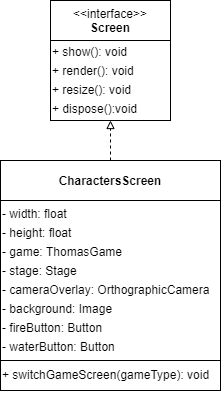

The diagram above was exported from draw.io. Its source (the exported page's mxGraphModel, read from the mxfile embedded in the PNG):
<mxGraphModel dx="865" dy="483" grid="1" gridSize="10" guides="1" tooltips="1" connect="1" arrows="1" fold="1" page="1" pageScale="1" pageWidth="1169" pageHeight="826" background="#ffffff" math="0" shadow="0">
  <root>
    <mxCell id="0" />
    <mxCell id="1" parent="0" />
    <mxCell id="2" value="&lt;p style=&quot;line-height: 160%&quot;&gt;+ show(): void&lt;br&gt;+ render(): void&lt;br&gt;+ resize(): void&lt;br&gt;+ dispose():void&lt;/p&gt;" style="rounded=0;whiteSpace=wrap;html=1;align=left;" vertex="1" parent="1">
      <mxGeometry x="170" y="200" width="120" height="80" as="geometry" />
    </mxCell>
    <mxCell id="3" style="edgeStyle=orthogonalEdgeStyle;rounded=0;orthogonalLoop=1;jettySize=auto;html=1;entryX=0.5;entryY=1;entryDx=0;entryDy=0;endArrow=block;endFill=0;dashed=1;" edge="1" source="6" target="2" parent="1">
      <mxGeometry relative="1" as="geometry" />
    </mxCell>
    <mxCell id="4" value="&lt;p style=&quot;line-height: 160%&quot;&gt;- width: float&lt;br&gt;- height: float&lt;br&gt;- game: ThomasGame&lt;br&gt;- stage: Stage&lt;br&gt;- cameraOverlay: OrthographicCamera&lt;br&gt;- background: Image&lt;br&gt;- fireButton: Button&lt;br&gt;- waterButton: Button&lt;/p&gt;" style="rounded=0;whiteSpace=wrap;html=1;align=left;" vertex="1" parent="1">
      <mxGeometry x="120" y="360" width="220" height="160" as="geometry" />
    </mxCell>
    <mxCell id="5" value="&amp;lt;&amp;lt;interface&amp;gt;&amp;gt;&lt;br&gt;&lt;b&gt;Screen&lt;/b&gt;" style="rounded=0;whiteSpace=wrap;html=1;" vertex="1" parent="1">
      <mxGeometry x="170" y="160" width="120" height="40" as="geometry" />
    </mxCell>
    <mxCell id="6" value="&lt;b&gt;CharactersScreen&lt;/b&gt;" style="rounded=0;whiteSpace=wrap;html=1;" vertex="1" parent="1">
      <mxGeometry x="120" y="320" width="220" height="40" as="geometry" />
    </mxCell>
    <mxCell id="7" value="&lt;p style=&quot;line-height: 160%&quot;&gt;+ switchGameScreen(gameType): void&lt;/p&gt;" style="rounded=0;whiteSpace=wrap;html=1;align=left;" vertex="1" parent="1">
      <mxGeometry x="120" y="520" width="220" height="30" as="geometry" />
    </mxCell>
  </root>
</mxGraphModel>